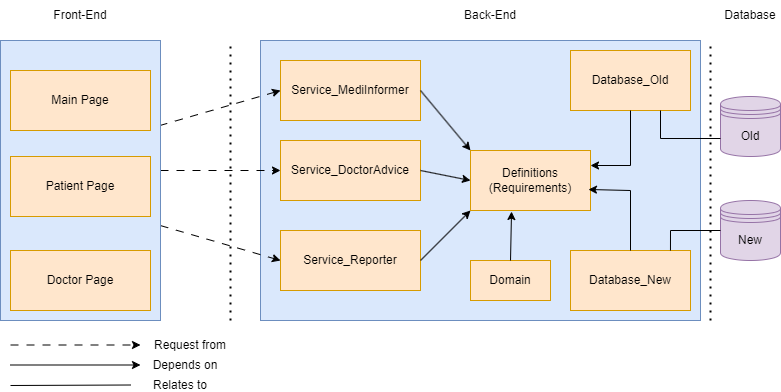

The diagram above was exported from draw.io. Its source (the exported page's mxGraphModel, read from the mxfile embedded in the PNG):
<mxGraphModel dx="2074" dy="1118" grid="1" gridSize="10" guides="1" tooltips="1" connect="1" arrows="1" fold="1" page="1" pageScale="1" pageWidth="850" pageHeight="1100" math="0" shadow="0">
  <root>
    <mxCell id="0" />
    <mxCell id="1" parent="0" />
    <mxCell id="TC50FyJVUj51oZiYtAyt-4" value="" style="rounded=0;whiteSpace=wrap;html=1;fillColor=#dae8fc;strokeColor=#6c8ebf;" parent="1" vertex="1">
      <mxGeometry x="300" y="200" width="440" height="280" as="geometry" />
    </mxCell>
    <mxCell id="TC50FyJVUj51oZiYtAyt-5" value="Old" style="shape=datastore;whiteSpace=wrap;html=1;fillColor=#e1d5e7;strokeColor=#9673a6;" parent="1" vertex="1">
      <mxGeometry x="760" y="256" width="60" height="60" as="geometry" />
    </mxCell>
    <mxCell id="TC50FyJVUj51oZiYtAyt-6" value="New" style="shape=datastore;whiteSpace=wrap;html=1;fillColor=#e1d5e7;strokeColor=#9673a6;" parent="1" vertex="1">
      <mxGeometry x="760" y="360" width="60" height="60" as="geometry" />
    </mxCell>
    <mxCell id="TC50FyJVUj51oZiYtAyt-11" value="Front-End" style="text;html=1;strokeColor=none;fillColor=none;align=center;verticalAlign=middle;whiteSpace=wrap;rounded=0;" parent="1" vertex="1">
      <mxGeometry x="90" y="160" width="60" height="30" as="geometry" />
    </mxCell>
    <mxCell id="TC50FyJVUj51oZiYtAyt-13" value="Database" style="text;html=1;strokeColor=none;fillColor=none;align=center;verticalAlign=middle;whiteSpace=wrap;rounded=0;" parent="1" vertex="1">
      <mxGeometry x="760" y="160" width="60" height="30" as="geometry" />
    </mxCell>
    <mxCell id="TC50FyJVUj51oZiYtAyt-14" value="Database_Old" style="rounded=0;whiteSpace=wrap;html=1;fillColor=#ffe6cc;strokeColor=#d79b00;" parent="1" vertex="1">
      <mxGeometry x="610" y="210" width="120" height="60" as="geometry" />
    </mxCell>
    <mxCell id="TC50FyJVUj51oZiYtAyt-15" value="Database_New" style="rounded=0;whiteSpace=wrap;html=1;fillColor=#ffe6cc;strokeColor=#d79b00;" parent="1" vertex="1">
      <mxGeometry x="610" y="410" width="120" height="60" as="geometry" />
    </mxCell>
    <mxCell id="TC50FyJVUj51oZiYtAyt-17" value="Back-End" style="text;html=1;strokeColor=none;fillColor=none;align=center;verticalAlign=middle;whiteSpace=wrap;rounded=0;" parent="1" vertex="1">
      <mxGeometry x="500" y="160" width="60" height="30" as="geometry" />
    </mxCell>
    <mxCell id="TC50FyJVUj51oZiYtAyt-18" value="Service_MediInformer" style="rounded=0;whiteSpace=wrap;html=1;fillColor=#ffe6cc;strokeColor=#d79b00;" parent="1" vertex="1">
      <mxGeometry x="320" y="220" width="140" height="60" as="geometry" />
    </mxCell>
    <mxCell id="TC50FyJVUj51oZiYtAyt-19" value="Service_DoctorAdvice" style="rounded=0;whiteSpace=wrap;html=1;fillColor=#ffe6cc;strokeColor=#d79b00;" parent="1" vertex="1">
      <mxGeometry x="320" y="300" width="140" height="60" as="geometry" />
    </mxCell>
    <mxCell id="TC50FyJVUj51oZiYtAyt-20" value="Service_Reporter" style="rounded=0;whiteSpace=wrap;html=1;fillColor=#ffe6cc;strokeColor=#d79b00;" parent="1" vertex="1">
      <mxGeometry x="320" y="390" width="140" height="60" as="geometry" />
    </mxCell>
    <mxCell id="TC50FyJVUj51oZiYtAyt-21" value="Definitions&lt;br&gt;(Requirements)" style="rounded=0;whiteSpace=wrap;html=1;fillColor=#ffe6cc;strokeColor=#d79b00;" parent="1" vertex="1">
      <mxGeometry x="510" y="310" width="120" height="60" as="geometry" />
    </mxCell>
    <mxCell id="TC50FyJVUj51oZiYtAyt-22" value="" style="endArrow=classic;html=1;rounded=0;entryX=0;entryY=0.5;entryDx=0;entryDy=0;exitX=0.994;exitY=0.304;exitDx=0;exitDy=0;exitPerimeter=0;dashed=1;dashPattern=8 8;" parent="1" source="RU1CE1d9X9JyS-Uk5XXz-3" target="TC50FyJVUj51oZiYtAyt-18" edge="1">
      <mxGeometry width="50" height="50" relative="1" as="geometry">
        <mxPoint x="205" y="311.25" as="sourcePoint" />
        <mxPoint x="450" y="350" as="targetPoint" />
      </mxGeometry>
    </mxCell>
    <mxCell id="TC50FyJVUj51oZiYtAyt-23" value="" style="endArrow=classic;html=1;rounded=0;entryX=0;entryY=0.5;entryDx=0;entryDy=0;dashed=1;dashPattern=8 8;" parent="1" target="TC50FyJVUj51oZiYtAyt-19" edge="1">
      <mxGeometry width="50" height="50" relative="1" as="geometry">
        <mxPoint x="200" y="330" as="sourcePoint" />
        <mxPoint x="450" y="350" as="targetPoint" />
      </mxGeometry>
    </mxCell>
    <mxCell id="TC50FyJVUj51oZiYtAyt-24" value="" style="endArrow=classic;html=1;rounded=0;entryX=0;entryY=0.5;entryDx=0;entryDy=0;exitX=1;exitY=0.661;exitDx=0;exitDy=0;exitPerimeter=0;dashed=1;dashPattern=8 8;" parent="1" source="RU1CE1d9X9JyS-Uk5XXz-3" target="TC50FyJVUj51oZiYtAyt-20" edge="1">
      <mxGeometry width="50" height="50" relative="1" as="geometry">
        <mxPoint x="205" y="352.13114754098365" as="sourcePoint" />
        <mxPoint x="450" y="350" as="targetPoint" />
      </mxGeometry>
    </mxCell>
    <mxCell id="TC50FyJVUj51oZiYtAyt-32" value="" style="endArrow=none;dashed=1;html=1;dashPattern=1 3;strokeWidth=2;rounded=0;" parent="1" edge="1">
      <mxGeometry width="50" height="50" relative="1" as="geometry">
        <mxPoint x="750" y="480" as="sourcePoint" />
        <mxPoint x="750" y="200" as="targetPoint" />
      </mxGeometry>
    </mxCell>
    <mxCell id="TC50FyJVUj51oZiYtAyt-33" value="" style="endArrow=none;dashed=1;html=1;dashPattern=1 3;strokeWidth=2;rounded=0;" parent="1" edge="1">
      <mxGeometry width="50" height="50" relative="1" as="geometry">
        <mxPoint x="270" y="480" as="sourcePoint" />
        <mxPoint x="270" y="200" as="targetPoint" />
      </mxGeometry>
    </mxCell>
    <mxCell id="TC50FyJVUj51oZiYtAyt-40" value="" style="endArrow=classic;html=1;rounded=0;exitX=1;exitY=0.5;exitDx=0;exitDy=0;entryX=0;entryY=1;entryDx=0;entryDy=0;" parent="1" source="TC50FyJVUj51oZiYtAyt-20" target="TC50FyJVUj51oZiYtAyt-21" edge="1">
      <mxGeometry width="50" height="50" relative="1" as="geometry">
        <mxPoint x="540" y="400" as="sourcePoint" />
        <mxPoint x="590" y="350" as="targetPoint" />
        <Array as="points" />
      </mxGeometry>
    </mxCell>
    <mxCell id="TC50FyJVUj51oZiYtAyt-41" value="" style="endArrow=classic;html=1;rounded=0;exitX=1;exitY=0.5;exitDx=0;exitDy=0;entryX=0;entryY=0;entryDx=0;entryDy=0;" parent="1" source="TC50FyJVUj51oZiYtAyt-18" target="TC50FyJVUj51oZiYtAyt-21" edge="1">
      <mxGeometry width="50" height="50" relative="1" as="geometry">
        <mxPoint x="540" y="400" as="sourcePoint" />
        <mxPoint x="590" y="350" as="targetPoint" />
        <Array as="points" />
      </mxGeometry>
    </mxCell>
    <mxCell id="TC50FyJVUj51oZiYtAyt-42" value="" style="endArrow=classic;html=1;rounded=0;exitX=1;exitY=0.5;exitDx=0;exitDy=0;" parent="1" source="TC50FyJVUj51oZiYtAyt-19" edge="1">
      <mxGeometry width="50" height="50" relative="1" as="geometry">
        <mxPoint x="540" y="400" as="sourcePoint" />
        <mxPoint x="510" y="340" as="targetPoint" />
      </mxGeometry>
    </mxCell>
    <mxCell id="TC50FyJVUj51oZiYtAyt-43" value="" style="endArrow=classic;html=1;rounded=0;exitX=0.5;exitY=0;exitDx=0;exitDy=0;entryX=0.983;entryY=0.65;entryDx=0;entryDy=0;entryPerimeter=0;" parent="1" source="TC50FyJVUj51oZiYtAyt-15" target="TC50FyJVUj51oZiYtAyt-21" edge="1">
      <mxGeometry width="50" height="50" relative="1" as="geometry">
        <mxPoint x="540" y="400" as="sourcePoint" />
        <mxPoint x="590" y="350" as="targetPoint" />
        <Array as="points">
          <mxPoint x="670" y="350" />
        </Array>
      </mxGeometry>
    </mxCell>
    <mxCell id="TC50FyJVUj51oZiYtAyt-44" value="" style="endArrow=classic;html=1;rounded=0;entryX=1;entryY=0.25;entryDx=0;entryDy=0;exitX=0.5;exitY=1;exitDx=0;exitDy=0;" parent="1" source="TC50FyJVUj51oZiYtAyt-14" target="TC50FyJVUj51oZiYtAyt-21" edge="1">
      <mxGeometry width="50" height="50" relative="1" as="geometry">
        <mxPoint x="540" y="400" as="sourcePoint" />
        <mxPoint x="590" y="350" as="targetPoint" />
        <Array as="points">
          <mxPoint x="670" y="325" />
        </Array>
      </mxGeometry>
    </mxCell>
    <mxCell id="TC50FyJVUj51oZiYtAyt-47" value="Domain" style="rounded=0;whiteSpace=wrap;html=1;fillColor=#ffe6cc;strokeColor=#d79b00;" parent="1" vertex="1">
      <mxGeometry x="510" y="420" width="80" height="40" as="geometry" />
    </mxCell>
    <mxCell id="TC50FyJVUj51oZiYtAyt-48" value="" style="endArrow=classic;html=1;rounded=0;exitX=0.5;exitY=0;exitDx=0;exitDy=0;entryX=0.342;entryY=1.017;entryDx=0;entryDy=0;entryPerimeter=0;" parent="1" source="TC50FyJVUj51oZiYtAyt-47" target="TC50FyJVUj51oZiYtAyt-21" edge="1">
      <mxGeometry width="50" height="50" relative="1" as="geometry">
        <mxPoint x="540" y="400" as="sourcePoint" />
        <mxPoint x="590" y="350" as="targetPoint" />
      </mxGeometry>
    </mxCell>
    <mxCell id="RU1CE1d9X9JyS-Uk5XXz-3" value="" style="rounded=0;whiteSpace=wrap;html=1;fillColor=#dae8fc;strokeColor=#6c8ebf;" parent="1" vertex="1">
      <mxGeometry x="40" y="200" width="160" height="280" as="geometry" />
    </mxCell>
    <mxCell id="RU1CE1d9X9JyS-Uk5XXz-6" value="Main Page" style="rounded=0;whiteSpace=wrap;html=1;fillColor=#ffe6cc;strokeColor=#d79b00;" parent="1" vertex="1">
      <mxGeometry x="50" y="230" width="140" height="60" as="geometry" />
    </mxCell>
    <mxCell id="RU1CE1d9X9JyS-Uk5XXz-7" value="Patient Page" style="rounded=0;whiteSpace=wrap;html=1;fillColor=#ffe6cc;strokeColor=#d79b00;" parent="1" vertex="1">
      <mxGeometry x="50" y="316" width="140" height="60" as="geometry" />
    </mxCell>
    <mxCell id="RU1CE1d9X9JyS-Uk5XXz-8" value="Doctor Page" style="rounded=0;whiteSpace=wrap;html=1;fillColor=#ffe6cc;strokeColor=#d79b00;" parent="1" vertex="1">
      <mxGeometry x="50" y="410" width="140" height="60" as="geometry" />
    </mxCell>
    <mxCell id="RU1CE1d9X9JyS-Uk5XXz-14" value="" style="endArrow=classic;html=1;rounded=0;exitX=1;exitY=0.661;exitDx=0;exitDy=0;exitPerimeter=0;dashed=1;dashPattern=8 8;" parent="1" edge="1">
      <mxGeometry width="50" height="50" relative="1" as="geometry">
        <mxPoint x="50" y="504.5" as="sourcePoint" />
        <mxPoint x="180" y="504.5" as="targetPoint" />
      </mxGeometry>
    </mxCell>
    <mxCell id="RU1CE1d9X9JyS-Uk5XXz-15" value="" style="endArrow=classic;html=1;rounded=0;" parent="1" edge="1">
      <mxGeometry width="50" height="50" relative="1" as="geometry">
        <mxPoint x="50" y="524.5" as="sourcePoint" />
        <mxPoint x="180" y="524.5" as="targetPoint" />
        <Array as="points" />
      </mxGeometry>
    </mxCell>
    <mxCell id="RU1CE1d9X9JyS-Uk5XXz-20" value="Request from" style="text;html=1;strokeColor=none;fillColor=none;align=center;verticalAlign=middle;whiteSpace=wrap;rounded=0;" parent="1" vertex="1">
      <mxGeometry x="190" y="500" width="80" height="10" as="geometry" />
    </mxCell>
    <mxCell id="RU1CE1d9X9JyS-Uk5XXz-21" value="Depends on" style="text;html=1;strokeColor=none;fillColor=none;align=center;verticalAlign=middle;whiteSpace=wrap;rounded=0;" parent="1" vertex="1">
      <mxGeometry x="190" y="520" width="70" height="10" as="geometry" />
    </mxCell>
    <mxCell id="h3lM2lQQIOjBkxsPh_F5-1" value="" style="endArrow=none;html=1;rounded=0;" edge="1" parent="1">
      <mxGeometry width="50" height="50" relative="1" as="geometry">
        <mxPoint x="50" y="545" as="sourcePoint" />
        <mxPoint x="170" y="544.5" as="targetPoint" />
      </mxGeometry>
    </mxCell>
    <mxCell id="h3lM2lQQIOjBkxsPh_F5-2" value="Relates to" style="text;html=1;strokeColor=none;fillColor=none;align=center;verticalAlign=middle;whiteSpace=wrap;rounded=0;" vertex="1" parent="1">
      <mxGeometry x="190" y="540" width="60" height="10" as="geometry" />
    </mxCell>
    <mxCell id="h3lM2lQQIOjBkxsPh_F5-4" value="" style="endArrow=none;html=1;rounded=0;exitX=0;exitY=0.7;exitDx=0;exitDy=0;entryX=0.75;entryY=1;entryDx=0;entryDy=0;" edge="1" parent="1" source="TC50FyJVUj51oZiYtAyt-5" target="TC50FyJVUj51oZiYtAyt-14">
      <mxGeometry width="50" height="50" relative="1" as="geometry">
        <mxPoint x="60" y="555" as="sourcePoint" />
        <mxPoint x="180" y="554.5" as="targetPoint" />
        <Array as="points">
          <mxPoint x="700" y="298" />
        </Array>
      </mxGeometry>
    </mxCell>
    <mxCell id="h3lM2lQQIOjBkxsPh_F5-5" value="" style="endArrow=none;html=1;rounded=0;exitX=0;exitY=0.5;exitDx=0;exitDy=0;entryX=0.833;entryY=0;entryDx=0;entryDy=0;entryPerimeter=0;" edge="1" parent="1" source="TC50FyJVUj51oZiYtAyt-6" target="TC50FyJVUj51oZiYtAyt-15">
      <mxGeometry width="50" height="50" relative="1" as="geometry">
        <mxPoint x="770" y="308" as="sourcePoint" />
        <mxPoint x="710" y="280" as="targetPoint" />
        <Array as="points">
          <mxPoint x="710" y="390" />
        </Array>
      </mxGeometry>
    </mxCell>
  </root>
</mxGraphModel>